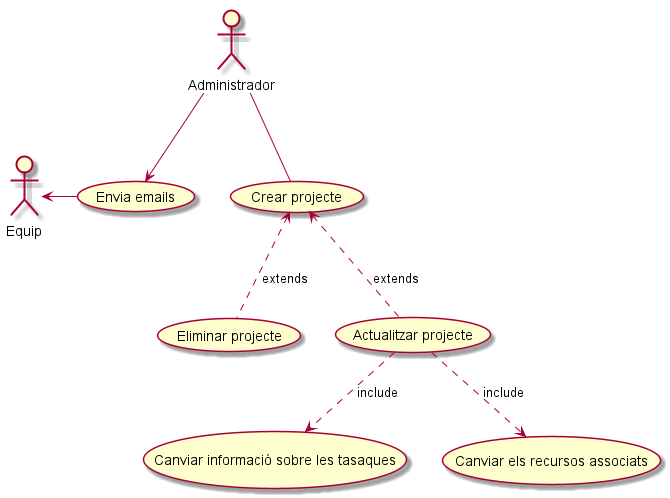

The diagram above was rendered by PlantUML. Its source (embedded in the PNG):
@startuml

:Administrador: as Admin
:Equip: as Equip
(Crear projecte) as add
(Eliminar projecte) as del
(Actualitzar projecte) as upd
(Envia emails) as sendMail


Admin -- add


add <.. del : extends
add <.. upd : extends

upd ..> (Canviar informació sobre les tasaques) : include
upd ..> (Canviar els recursos associats) : include

Admin --> sendMail
sendMail -left-> Equip

@enduml